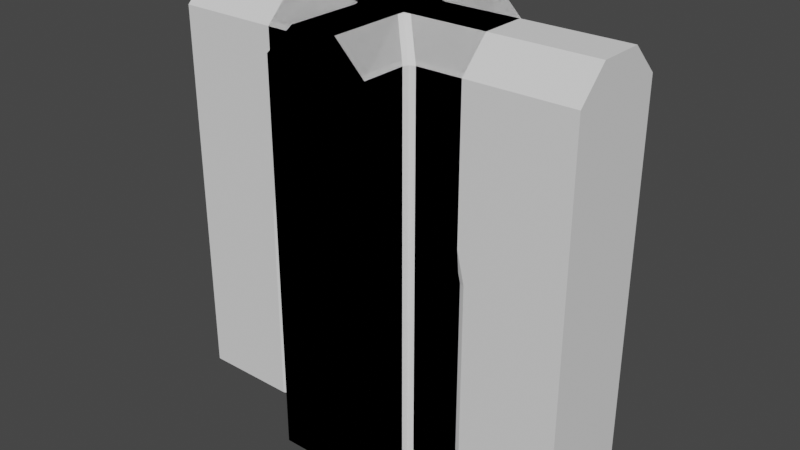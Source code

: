 # Source: MazeWalls.blend  (saved by Blender 2.91.10; exported with 4.5.12 LTS)
import bpy
from mathutils import Matrix  # noqa: F401  (used for matrix-valued properties, if any)

bpy.ops.wm.read_factory_settings(use_empty=True)
scene = bpy.context.scene
scene.name = 'Scene'

# ---- collections
col_collection = bpy.data.collections.new('Collection'); scene.collection.children.link(col_collection)

# ---- node groups
ng_auto_smooth = bpy.data.node_groups.new('Auto Smooth', 'GeometryNodeTree')
_s = ng_auto_smooth.interface.new_socket(name='Geometry', in_out='OUTPUT', socket_type='NodeSocketGeometry')
_s = ng_auto_smooth.interface.new_socket(name='Geometry', in_out='INPUT', socket_type='NodeSocketGeometry')
_s = ng_auto_smooth.interface.new_socket(name='Angle', in_out='INPUT', socket_type='NodeSocketFloat')
_s.subtype = 'ANGLE'
_s.min_value = 0.0
_s.max_value = 3.142
ng_auto_smooth.is_modifier = True
_N = ng_auto_smooth.nodes; _L = ng_auto_smooth.links
n0 = _N.new('NodeGroupOutput'); n0.name = 'Group Output'; n0.location = (480, -100)
n1 = _N.new('NodeGroupInput'); n1.name = 'Group Input'; n1.location = (-420, -300)
n2 = _N.new('NodeGroupInput'); n2.name = 'Group Input.001'; n2.location = (-60, -100)
n3 = _N.new('GeometryNodeSetShadeSmooth'); n3.name = 'Set Shade Smooth'; n3.location = (120, -100)
n3.domain = 'EDGE'
n4 = _N.new('GeometryNodeSetShadeSmooth'); n4.name = 'Set Shade Smooth.001'; n4.location = (300, -100)
n5 = _N.new('GeometryNodeInputMeshEdgeAngle'); n5.name = 'Edge Angle'; n5.location = (-420, -220)
n6 = _N.new('GeometryNodeInputEdgeSmooth'); n6.name = 'Is Edge Smooth'; n6.location = (-60, -160)
n7 = _N.new('GeometryNodeInputShadeSmooth'); n7.name = 'Is Face Smooth'; n7.location = (-240, -340)
n8 = _N.new('FunctionNodeBooleanMath'); n8.name = 'Boolean Math'; n8.location = (-60, -220)
n9 = _N.new('FunctionNodeCompare'); n9.name = 'Compare'; n9.location = (-240, -180)
n9.operation = 'LESS_EQUAL'
_L.new(n5.outputs[0], n9.inputs[0])
_L.new(n4.outputs[0], n0.inputs[0])
_L.new(n1.outputs[1], n9.inputs[1])
_L.new(n9.outputs[0], n8.inputs[0])
_L.new(n7.outputs[0], n8.inputs[1])
_L.new(n2.outputs[0], n3.inputs[0])
_L.new(n6.outputs[0], n3.inputs[1])
_L.new(n3.outputs[0], n4.inputs[0])
_L.new(n8.outputs[0], n3.inputs[2])
n0.is_active_output = True

# ---- world
world_world = bpy.data.worlds.new('World'); scene.world = world_world
world_world.use_nodes = True; world_world.node_tree.nodes.clear()
_N = world_world.node_tree.nodes; _L = world_world.node_tree.links
n0 = _N.new('ShaderNodeOutputWorld'); n0.name = 'World Output'; n0.location = (300, 300)
n1 = _N.new('ShaderNodeBackground'); n1.name = 'Background'; n1.location = (10, 300)
n1.inputs[0].default_value = (0.05088, 0.05088, 0.05088, 1.0)
_L.new(n1.outputs[0], n0.inputs[0])
n0.is_active_output = True
world_world.color = (0.05088, 0.05088, 0.05088)
world_world.use_sun_shadow = False
world_world.sun_shadow_jitter_overblur = 0.0

# ---- meshes
me_cube_001 = bpy.data.meshes.new('Cube.001')
me_cube_001.from_pydata([(0.5, -0.25, 1.192e-07), (0.5, -0.25, 1.0), (-0.5, -0.25, 1.192e-07), (-0.5, -0.25, 1.0), (0.5, 0.25, 1.192e-07), (0.5, 0.25, 1.0), (-0.5, 0.25, 1.192e-07), (-0.5, 0.25, 1.0), (0.5, 0.25, 1.859), (0.5, 0.1086, 2.0), (-0.5, 0.1086, 2.0), (-0.5, 0.25, 1.859), (-0.5, -0.25, 1.859), (-0.5, -0.1086, 2.0), (0.5, -0.1086, 2.0), (0.5, -0.25, 1.859)], [], [(0, 1, 3, 2), (2, 3, 7, 6), (6, 7, 5, 4), (4, 5, 1, 0), (2, 6, 4, 0), (5, 7, 11, 8), (7, 3, 12, 13, 10, 11), (3, 1, 15, 12), (1, 5, 8, 9, 14, 15), (14, 13, 12, 15), (10, 9, 8, 11), (14, 9, 10, 13)])
_uv = me_cube_001.uv_layers.new(name='UVMap')
_uv.uv.foreach_set('vector', [0.375, 0.0, 0.625, 0.0, 0.625, 0.25, 0.375, 0.25, 0.375, 0.25, 0.625, 0.25, 0.625, 0.5, 0.375, 0.5, 0.375, 0.5, 0.625, 0.5, 0.625, 0.75, 0.375, 0.75, 0.375, 0.75, 0.625, 0.75, 0.625, 1.0, 0.375, 1.0, 0.125, 0.5, 0.375, 0.5, 0.375, 0.75, 0.125, 0.75, 0.625, 0.75, 0.625, 0.5, 0.625, 0.5, 0.625, 0.75, 0.625, 0.5, 0.625, 0.25, 0.625, 0.25, 0.625, 0.3207, 0.625, 0.4293, 0.625, 0.5, 0.625, 0.25, 0.625, 0.0, 0.625, 0.0, 0.625, 0.25, 0.625, 1.0, 0.625, 0.75, 0.625, 0.75, 0.625, 0.8207, 0.625, 0.9293, 0.625, 1.0, 0.625, 0.0, 0.625, 0.25, 0.625, 0.25, 0.625, 0.0, 0.625, 0.4293, 0.625, 0.8207, 0.625, 0.75, 0.625, 0.5, 0.625, 0.9293, 0.625, 0.8207, 0.625, 0.4293, 0.625, 0.3207])
me_cube_001.use_remesh_fix_poles = True
me_cube_001.use_remesh_preserve_attributes = False
me_cube_001.use_mirror_vertex_groups = False
me_cube_001.update()
me_cube_002 = bpy.data.meshes.new('Cube.002')
me_cube_002.from_pydata([(0.5, 0.25, 1.0), (0.5, 0.25, 0.0), (0.5, -0.25, 1.0), (0.5, -0.25, 0.0), (0.5, 0.25, 1.859), (0.5, 0.1086, 2.0), (0.5, -0.1086, 2.0), (0.5, -0.25, 1.859), (-0.5, 0.2146, 1.0), (-0.4646, 0.25, 1.0), (-0.4896, 0.2396, 1.0), (-0.5, 0.2146, 0.0), (-0.4646, 0.25, 0.0), (-0.4896, 0.2396, 0.0), (-0.4646, -0.25, 1.0), (-0.5, -0.2146, 1.0), (-0.4896, -0.2396, 1.0), (-0.4646, -0.25, 0.0), (-0.5, -0.2146, 0.0), (-0.4896, -0.2396, 0.0), (-0.4646, 0.25, 1.859), (-0.5, 0.2146, 1.859), (-0.4896, 0.2396, 1.859), (-0.3232, 0.1086, 2.0), (-0.3586, 0.07322, 2.0), (-0.3482, 0.09822, 2.0), (-0.3586, -0.07322, 2.0), (-0.3232, -0.1086, 2.0), (-0.3482, -0.09822, 2.0), (-0.5, -0.2146, 1.859), (-0.4646, -0.25, 1.859), (-0.4896, -0.2396, 1.859)], [], [(1, 0, 2, 3), (14, 2, 7, 30), (8, 15, 29, 21), (26, 24, 21, 29), (2, 0, 4, 5, 6, 7), (18, 15, 8, 11), (11, 13, 12, 1, 3, 17, 19, 18), (3, 2, 14, 17), (6, 27, 30, 7), (5, 23, 25, 24, 26, 28, 27, 6), (23, 5, 4, 20), (12, 9, 0, 1), (9, 12, 13, 10), (10, 13, 11, 8), (17, 14, 16, 19), (19, 16, 15, 18), (21, 24, 25, 22), (22, 25, 23, 20), (26, 29, 31, 28), (28, 31, 30, 27), (8, 21, 22, 10), (10, 22, 20, 9), (14, 30, 31, 16), (16, 31, 29, 15), (0, 9, 20, 4)])
_uv = me_cube_002.uv_layers.new(name='UVMap')
_uv.uv.foreach_set('vector', [0.375, 0.0, 0.625, 0.0, 0.625, 0.25, 0.375, 0.25, 0.625, 0.9912, 0.625, 0.75, 0.625, 0.75, 0.625, 0.9912, 0.625, 0.7323, 0.625, 0.5177, 0.625, 0.5177, 0.625, 0.7323, 0.625, 0.5884, 0.625, 0.6616, 0.625, 0.7323, 0.625, 0.5177, 0.625, 0.25, 0.625, 0.0, 0.625, 0.0, 0.625, 0.07071, 0.625, 0.1793, 0.625, 0.25, 0.375, 0.5177, 0.625, 0.5177, 0.625, 0.7323, 0.375, 0.7323, 0.375, 0.2677, 0.3776, 0.2552, 0.3838, 0.25, 0.625, 0.25, 0.625, 0.5, 0.3838, 0.5, 0.3776, 0.4948, 0.375, 0.4823, 0.375, 0.75, 0.625, 0.75, 0.625, 0.9912, 0.375, 0.9912, 0.625, 0.75, 0.625, 0.9558, 0.625, 0.9912, 0.625, 0.75, 0.125, 0.5707, 0.3308, 0.5707, 0.3371, 0.5759, 0.3396, 0.5884, 0.3396, 0.6616, 0.3371, 0.6741, 0.3308, 0.6793, 0.125, 0.6793, 0.875, 0.5442, 0.875, 0.75, 0.875, 0.75, 0.875, 0.5088, 0.625, 0.5088, 0.875, 0.5088, 0.875, 0.75, 0.625, 0.75, 0.875, 0.5088, 0.625, 0.5088, 0.625, 0.5, 0.875, 0.5, 0.625, 0.75, 0.375, 0.75, 0.375, 0.7323, 0.625, 0.7323, 0.375, 0.9912, 0.625, 0.9912, 0.625, 1.0, 0.375, 1.0, 0.375, 0.5, 0.625, 0.5, 0.625, 0.5177, 0.375, 0.5177, 0.625, 0.7323, 0.625, 0.6616, 0.625, 0.6793, 0.625, 0.7465, 0.875, 0.5017, 0.875, 0.5354, 0.875, 0.5442, 0.875, 0.5088, 0.625, 0.5884, 0.625, 0.5177, 0.625, 0.5035, 0.625, 0.5707, 0.625, 0.9646, 0.625, 0.9983, 0.625, 0.9912, 0.625, 0.9558, 0.625, 0.7323, 0.625, 0.7323, 0.625, 0.75, 0.625, 0.75, 0.875, 0.5, 0.875, 0.5, 0.875, 0.5088, 0.875, 0.5088, 0.625, 0.9912, 0.625, 0.9912, 0.625, 1.0, 0.625, 1.0, 0.625, 0.5, 0.625, 0.5, 0.625, 0.5177, 0.625, 0.5177, 0.875, 0.75, 0.875, 0.5088, 0.875, 0.5088, 0.875, 0.75])
me_cube_002.use_remesh_fix_poles = True
me_cube_002.use_remesh_preserve_attributes = False
me_cube_002.use_mirror_vertex_groups = False
me_cube_002.update()
me_cube_003 = bpy.data.meshes.new('Cube.003')
me_cube_003.from_pydata([(0.25, -0.25, 0.0), (0.25, -0.25, 1.0), (0.5, -0.25, 0.0), (0.5, -0.25, 1.0), (0.5, 0.25, 0.0), (0.5, 0.25, 1.0), (-0.25, 0.25, 0.0), (-0.25, 0.25, 1.0), (0.25, 0.5, 1.0), (0.25, 0.5, 0.0), (-0.25, 0.5, 1.0), (-0.25, 0.5, 0.0), (0.25, -0.1086, 2.0), (0.25, -0.25, 1.859), (0.5, 0.25, 1.859), (0.5, 0.1086, 2.0), (0.5, -0.1086, 2.0), (0.5, -0.25, 1.859), (-0.1086, 0.25, 2.0), (-0.25, 0.25, 1.859), (-0.25, 0.5, 1.859), (-0.1086, 0.5, 2.0), (0.1086, 0.5, 2.0), (0.25, 0.5, 1.859), (0.25, 0.2854, 0.0), (0.2854, 0.25, 0.0), (0.25, 0.2146, 0.0), (0.2146, 0.25, 0.0), (0.2604, 0.2604, 0.0), (0.25, 0.2854, 1.0), (0.2854, 0.25, 1.0), (0.2604, 0.2604, 1.0), (-0.2146, -0.25, 0.0), (-0.25, -0.2146, 0.0), (-0.2396, -0.2396, 0.0), (-0.2146, -0.25, 1.0), (-0.25, -0.2146, 1.0), (-0.2396, -0.2396, 1.0), (0.2854, 0.25, 1.859), (0.25, 0.2854, 1.859), (0.2604, 0.2604, 1.859), (0.1439, 0.1086, 2.0), (0.1086, 0.1439, 2.0), (0.08439, 0.1243, 2.0), (0.1243, 0.08439, 2.0), (0.1189, 0.1189, 2.0), (-0.25, -0.2146, 1.859), (-0.2146, -0.25, 1.859), (-0.2396, -0.2396, 1.859), (-0.1086, -0.07322, 2.0), (-0.07322, -0.1086, 2.0), (-0.09822, -0.09822, 2.0)], [], [(29, 24, 9, 8), (26, 25, 4, 2, 0), (4, 5, 3, 2), (2, 3, 1, 0), (24, 27, 6, 11, 9), (10, 7, 19, 20), (0, 1, 35, 32), (7, 36, 46, 19), (12, 50, 47, 13), (25, 30, 5, 4), (8, 9, 11, 10), (5, 30, 38, 14), (8, 10, 20, 21, 22, 23), (6, 7, 10, 11), (22, 42, 39, 23), (12, 44, 43, 18, 49, 51, 50), (33, 36, 7, 6), (35, 1, 13, 47), (3, 5, 14, 15, 16, 17), (29, 8, 23, 39), (1, 3, 17, 13), (15, 41, 44, 12, 16), (16, 12, 13, 17), (49, 18, 19, 46), (41, 15, 14, 38), (20, 19, 18, 21), (18, 43, 42, 22, 21), (24, 28, 25, 26, 27), (41, 45, 42, 43, 44), (30, 25, 28, 31), (31, 28, 24, 29), (32, 35, 37, 34), (34, 37, 36, 33), (39, 42, 45, 40), (40, 45, 41, 38), (47, 50, 51, 48), (48, 51, 49, 46), (46, 36, 37, 48), (48, 37, 35, 47), (29, 39, 40, 31), (31, 40, 38, 30), (27, 26, 0, 32, 34, 33, 6)])
_uv = me_cube_003.uv_layers.new(name='UVMap')
_uv.uv.foreach_set('vector', [0.625, 0.25, 0.375, 0.25, 0.375, 0.25, 0.625, 0.25, 0.125, 0.5177, 0.1604, 0.5, 0.375, 0.5, 0.375, 0.75, 0.125, 0.75, 0.375, 0.5, 0.625, 0.5, 0.625, 0.75, 0.375, 0.75, 0.375, 0.75, 0.625, 0.75, 0.625, 1.0, 0.375, 1.0, 0.125, 0.5, 0.125, 0.5, 0.125, 0.5, 0.125, 0.5, 0.125, 0.5, 0.625, 0.25, 0.625, 0.25, 0.625, 0.25, 0.625, 0.25, 0.375, 1.0, 0.625, 1.0, 0.625, 1.0, 0.375, 1.0, 0.625, 0.25, 0.625, 0.01768, 0.625, 0.01768, 0.625, 0.25, 0.625, 1.0, 0.625, 1.0, 0.625, 1.0, 0.625, 1.0, 0.375, 0.2854, 0.625, 0.2854, 0.625, 0.5, 0.375, 0.5, 0.625, 0.25, 0.375, 0.25, 0.375, 0.25, 0.625, 0.25, 0.625, 0.5, 0.625, 0.2854, 0.625, 0.2854, 0.625, 0.5, 0.625, 0.25, 0.625, 0.25, 0.625, 0.25, 0.625, 0.25, 0.625, 0.25, 0.625, 0.25, 0.375, 0.25, 0.625, 0.25, 0.625, 0.25, 0.375, 0.25, 0.625, 0.25, 0.625, 0.25, 0.625, 0.25, 0.625, 0.25, 0.875, 0.6793, 0.875, 0.5828, 0.875, 0.5628, 0.875, 0.5, 0.875, 0.6616, 0.875, 0.6741, 0.875, 0.6793, 0.375, 0.01768, 0.625, 0.01768, 0.625, 0.25, 0.375, 0.25, 0.625, 1.0, 0.625, 1.0, 0.625, 1.0, 0.625, 1.0, 0.625, 0.75, 0.625, 0.5, 0.625, 0.5, 0.625, 0.5707, 0.625, 0.6793, 0.625, 0.75, 0.625, 0.25, 0.625, 0.25, 0.625, 0.25, 0.625, 0.25, 0.625, 1.0, 0.625, 0.75, 0.625, 0.75, 0.625, 1.0, 0.625, 0.5707, 0.9811, 0.5707, 1.001, 0.5828, 0.875, 0.6793, 0.625, 0.6793, 0.625, 0.75, 0.625, 1.0, 0.625, 1.0, 0.625, 0.75, 0.625, 0.08839, 0.625, 0.25, 0.625, 0.25, 0.625, 0.01768, 0.625, 0.2726, 0.625, 0.5, 0.625, 0.5, 0.625, 0.2854, 0.625, 0.25, 0.625, 0.25, 0.625, 0.25, 0.625, 0.25, 0.875, 0.5, 0.875, 0.5, 0.875, 0.5, 0.875, 0.5, 0.875, 0.5, 0.125, 0.4823, 0.125, 0.5, 0.125, 0.5, 0.125, 0.5177, 0.125, 0.5, 0.625, 0.25, 0.625, 0.25, 0.625, 0.25, 0.625, 0.25, 0.625, 0.25, 0.625, 0.2854, 0.375, 0.2854, 0.375, 0.25, 0.625, 0.25, 0.625, 0.25, 0.375, 0.25, 0.375, 0.25, 0.625, 0.25, 0.375, 1.0, 0.625, 1.0, 0.625, 1.0, 0.375, 1.0, 0.375, 0.0, 0.625, 0.0, 0.625, 0.01768, 0.375, 0.01768, 0.625, 0.25, 0.625, 0.25, 0.625, 0.25, 0.625, 0.25, 0.625, 0.25, 0.625, 0.25, 0.625, 0.2726, 0.625, 0.2854, 0.625, 1.0, 0.625, 1.0, 0.625, 1.0, 0.625, 1.0, 0.625, 0.003452, 0.625, 0.07071, 0.625, 0.08839, 0.625, 0.01768, 0.625, 0.01768, 0.625, 0.01768, 0.625, 0.0, 0.625, 0.0, 0.625, 1.0, 0.625, 1.0, 0.625, 1.0, 0.625, 1.0, 0.625, 0.25, 0.625, 0.25, 0.625, 0.25, 0.625, 0.25, 0.625, 0.25, 0.625, 0.25, 0.625, 0.2854, 0.625, 0.2854, 0.125, 0.5, 0.125, 0.5177, 0.125, 0.75, 0.125, 0.75, 0.125, 0.7448, 0.125, 0.7323, 0.125, 0.5])
me_cube_003.use_remesh_fix_poles = True
me_cube_003.use_remesh_preserve_attributes = False
me_cube_003.use_mirror_vertex_groups = False
me_cube_003.update()
me_cube_004 = bpy.data.meshes.new('Cube.004')
me_cube_004.from_pydata([(-0.25, -0.5, 0.0), (-0.25, -0.5, 1.0), (0.25, -0.5, 1.0), (0.25, -0.5, 0.0), (-0.5, 0.25, 0.0), (-0.5, -0.25, 0.0), (-0.5, -0.25, 1.0), (-0.5, 0.25, 1.0), (-0.25, 0.5, 1.0), (-0.25, 0.5, 0.0), (0.25, 0.5, 0.0), (0.25, 0.5, 1.0), (0.5, 0.25, 1.0), (0.5, 0.25, 0.0), (0.5, -0.25, 0.0), (0.5, -0.25, 1.0), (0.25, -0.5, 1.859), (0.1086, -0.5, 2.0), (-0.1086, -0.5, 2.0), (-0.25, -0.5, 1.859), (-0.5, -0.25, 1.859), (-0.5, -0.1086, 2.0), (-0.5, 0.1086, 2.0), (-0.5, 0.25, 1.859), (-0.25, 0.5, 1.859), (-0.1086, 0.5, 2.0), (0.1086, 0.5, 2.0), (0.25, 0.5, 1.859), (0.5, 0.25, 1.859), (0.5, 0.1086, 2.0), (0.5, -0.1086, 2.0), (0.5, -0.25, 1.859), (-0.25, -0.2854, 0.0), (-0.2854, -0.25, 0.0), (-0.25, -0.2146, 0.0), (-0.2146, -0.25, 0.0), (-0.2604, -0.2604, 0.0), (-0.25, -0.2854, 1.0), (-0.2854, -0.25, 1.0), (-0.2604, -0.2604, 1.0), (-0.2854, 0.25, 0.0), (-0.25, 0.2854, 0.0), (-0.2146, 0.25, 0.0), (-0.25, 0.2146, 0.0), (-0.2604, 0.2604, 0.0), (-0.2854, 0.25, 1.0), (-0.25, 0.2854, 1.0), (-0.2604, 0.2604, 1.0), (0.2854, -0.25, 0.0), (0.25, -0.2854, 0.0), (0.2146, -0.25, 0.0), (0.25, -0.2146, 0.0), (0.2604, -0.2604, 0.0), (0.2854, -0.25, 1.0), (0.25, -0.2854, 1.0), (0.2604, -0.2604, 1.0), (0.25, 0.2854, 0.0), (0.2854, 0.25, 0.0), (0.25, 0.2146, 0.0), (0.2146, 0.25, 0.0), (0.2604, 0.2604, 0.0), (0.25, 0.2854, 1.0), (0.2854, 0.25, 1.0), (0.2604, 0.2604, 1.0), (-0.1439, -0.1086, 2.0), (-0.1086, -0.1439, 2.0), (-0.07971, -0.1086, 2.0), (-0.1086, -0.07971, 2.0), (-0.1189, -0.1189, 2.0), (-0.2854, -0.25, 1.859), (-0.25, -0.2854, 1.859), (-0.2604, -0.2604, 1.859), (-0.25, 0.2854, 1.859), (-0.2854, 0.25, 1.859), (-0.2604, 0.2604, 1.859), (-0.1086, 0.1439, 2.0), (-0.1439, 0.1086, 2.0), (-0.1086, 0.07971, 2.0), (-0.07971, 0.1086, 2.0), (-0.1189, 0.1189, 2.0), (0.1439, 0.1086, 2.0), (0.1086, 0.1439, 2.0), (0.07971, 0.1086, 2.0), (0.1086, 0.07971, 2.0), (0.1189, 0.1189, 2.0), (0.2854, 0.25, 1.859), (0.25, 0.2854, 1.859), (0.2604, 0.2604, 1.859), (0.25, -0.2854, 1.859), (0.2854, -0.25, 1.859), (0.2604, -0.2604, 1.859), (0.1086, -0.1439, 2.0), (0.1439, -0.1086, 2.0), (0.1086, -0.07971, 2.0), (0.07971, -0.1086, 2.0), (0.1189, -0.1189, 2.0)], [], [(56, 59, 42, 41, 9, 10), (45, 40, 4, 7), (1, 2, 16, 17, 18, 19), (57, 62, 12, 13), (33, 38, 6, 5), (30, 92, 89, 31), (38, 69, 20, 6), (49, 54, 2, 3), (48, 51, 58, 57, 13, 14), (54, 88, 16, 2), (3, 2, 1, 0), (7, 6, 20, 21, 22, 23), (70, 37, 1, 19), (37, 32, 0, 1), (22, 76, 73, 23), (41, 46, 8, 9), (5, 6, 7, 4), (11, 8, 24, 25, 26, 27), (32, 35, 50, 49, 3, 0), (91, 94, 66, 65, 18, 17), (26, 81, 86, 27), (43, 42, 59, 58, 51, 50, 35, 34), (9, 8, 11, 10), (15, 12, 28, 29, 30, 31), (18, 65, 70, 19), (86, 61, 11, 27), (73, 45, 7, 23), (46, 72, 24, 8), (13, 12, 15, 14), (53, 48, 14, 15), (62, 85, 28, 12), (89, 53, 15, 31), (61, 56, 10, 11), (75, 78, 82, 81, 26, 25), (20, 69, 64, 21), (75, 25, 24, 72), (64, 67, 77, 76, 22, 21), (28, 85, 80, 29), (91, 17, 16, 88), (80, 83, 93, 92, 30, 29), (83, 82, 78, 77, 67, 66, 94, 93), (32, 36, 33, 34, 35), (40, 44, 41, 42, 43), (48, 52, 49, 50, 51), (56, 60, 57, 58, 59), (64, 68, 65, 66, 67), (75, 79, 76, 77, 78), (80, 84, 81, 82, 83), (91, 95, 92, 93, 94), (32, 37, 39, 36), (36, 39, 38, 33), (46, 41, 44, 47), (47, 44, 40, 45), (62, 57, 60, 63), (63, 60, 56, 61), (54, 49, 52, 55), (55, 52, 48, 53), (73, 76, 79, 74), (74, 79, 75, 72), (89, 92, 95, 90), (90, 95, 91, 88), (64, 69, 71, 68), (68, 71, 70, 65), (80, 85, 87, 84), (84, 87, 86, 81), (69, 38, 39, 71), (71, 39, 37, 70), (72, 46, 47, 74), (74, 47, 45, 73), (85, 62, 63, 87), (87, 63, 61, 86), (53, 89, 90, 55), (55, 90, 88, 54), (40, 43, 34, 33, 5, 4)])
_uv = me_cube_004.uv_layers.new(name='UVMap')
_uv.uv.foreach_set('vector', [0.375, 0.5, 0.3573, 0.5, 0.1427, 0.5, 0.125, 0.5, 0.125, 0.5, 0.375, 0.5, 0.625, 0.25, 0.375, 0.25, 0.375, 0.25, 0.625, 0.25, 0.625, 1.0, 0.625, 0.75, 0.625, 0.75, 0.625, 0.8207, 0.625, 0.9293, 0.625, 1.0, 0.375, 0.5, 0.625, 0.5, 0.625, 0.5, 0.375, 0.5, 0.375, 0.0, 0.625, 0.0, 0.625, 0.0, 0.375, 0.0, 0.625, 0.6793, 0.625, 0.6793, 0.625, 0.75, 0.625, 0.75, 0.625, 0.0, 0.625, 0.0, 0.625, 0.0, 0.625, 0.0, 0.375, 0.75, 0.625, 0.75, 0.625, 0.75, 0.375, 0.75, 0.375, 0.75, 0.375, 0.7323, 0.375, 0.5177, 0.375, 0.5, 0.375, 0.5, 0.375, 0.75, 0.625, 0.75, 0.625, 0.75, 0.625, 0.75, 0.625, 0.75, 0.375, 0.75, 0.625, 0.75, 0.625, 1.0, 0.375, 1.0, 0.625, 0.25, 0.625, 0.0, 0.625, 0.0, 0.625, 0.07071, 0.625, 0.1793, 0.625, 0.25, 0.625, 0.0, 0.625, 0.0, 0.625, 0.0, 0.625, 0.0, 0.625, 0.0, 0.375, 0.0, 0.375, 0.0, 0.625, 0.0, 0.625, 0.25, 0.625, 0.25, 0.625, 0.25, 0.625, 0.25, 0.375, 0.25, 0.625, 0.25, 0.625, 0.25, 0.375, 0.25, 0.375, 0.0, 0.625, 0.0, 0.625, 0.25, 0.375, 0.25, 0.625, 0.5, 0.625, 0.25, 0.625, 0.25, 0.625, 0.3207, 0.625, 0.4293, 0.625, 0.5, 0.125, 0.75, 0.1427, 0.75, 0.3573, 0.75, 0.375, 0.75, 0.375, 0.75, 0.125, 0.75, 0.6957, 0.75, 0.7101, 0.75, 0.7899, 0.75, 0.8043, 0.75, 0.8043, 0.75, 0.6957, 0.75, 0.6957, 0.5, 0.6957, 0.5, 0.625, 0.5, 0.625, 0.5, 0.125, 0.5177, 0.1427, 0.5, 0.3573, 0.5, 0.375, 0.5177, 0.375, 0.7323, 0.3573, 0.75, 0.1427, 0.75, 0.125, 0.7323, 0.375, 0.25, 0.625, 0.25, 0.625, 0.5, 0.375, 0.5, 0.625, 0.75, 0.625, 0.5, 0.625, 0.5, 0.625, 0.5707, 0.625, 0.6793, 0.625, 0.75, 0.625, 0.0, 0.625, 0.0, 0.625, 0.0, 0.625, 0.0, 0.625, 0.5, 0.625, 0.5, 0.625, 0.5, 0.625, 0.5, 0.625, 0.25, 0.625, 0.25, 0.625, 0.25, 0.625, 0.25, 0.625, 0.25, 0.625, 0.25, 0.625, 0.25, 0.625, 0.25, 0.375, 0.5, 0.625, 0.5, 0.625, 0.75, 0.375, 0.75, 0.625, 0.75, 0.375, 0.75, 0.375, 0.75, 0.625, 0.75, 0.625, 0.5, 0.625, 0.5, 0.625, 0.5, 0.625, 0.5, 0.625, 0.75, 0.625, 0.75, 0.625, 0.75, 0.625, 0.75, 0.625, 0.5, 0.375, 0.5, 0.375, 0.5, 0.625, 0.5, 0.8043, 0.5, 0.7899, 0.5, 0.7101, 0.5, 0.6957, 0.5, 0.6957, 0.5, 0.8043, 0.5, 0.625, 0.0, 0.625, 0.0, 0.625, 0.0, 0.625, 0.0, 0.625, 0.25, 0.625, 0.25, 0.625, 0.25, 0.625, 0.25, 0.875, 0.6793, 0.875, 0.6649, 0.875, 0.5851, 0.875, 0.5707, 0.875, 0.5707, 0.875, 0.6793, 0.625, 0.5, 0.625, 0.5, 0.625, 0.5707, 0.625, 0.5707, 0.6957, 0.75, 0.6957, 0.75, 0.625, 0.75, 0.625, 0.75, 0.625, 0.5707, 0.625, 0.5851, 0.625, 0.6649, 0.625, 0.6793, 0.625, 0.6793, 0.625, 0.5707, 0.6957, 0.5851, 0.7101, 0.5707, 0.7899, 0.5707, 0.8043, 0.5851, 0.8043, 0.6649, 0.7899, 0.6793, 0.7101, 0.6793, 0.6957, 0.6649, 0.125, 0.7677, 0.125, 0.75, 0.125, 0.75, 0.125, 0.7323, 0.125, 0.75, 0.125, 0.5, 0.125, 0.5, 0.125, 0.5, 0.125, 0.5, 0.125, 0.5177, 0.375, 0.75, 0.375, 0.75, 0.375, 0.75, 0.3573, 0.75, 0.375, 0.7323, 0.375, 0.5, 0.375, 0.5, 0.375, 0.5, 0.375, 0.5177, 0.3573, 0.5, 0.625, 0.0, 0.625, 0.0, 0.625, 0.0, 0.625, 0.0, 0.625, 0.0, 0.625, 0.25, 0.625, 0.25, 0.625, 0.25, 0.625, 0.25, 0.625, 0.25, 0.6869, 0.5, 0.6923, 0.5, 0.6957, 0.5, 0.6957, 0.5, 0.6957, 0.5, 0.6957, 0.75, 0.6923, 0.75, 0.6898, 0.75, 0.6957, 0.75, 0.6957, 0.75, 0.375, 0.0, 0.625, 0.0, 0.625, 0.0, 0.375, 0.0, 0.375, 0.0, 0.625, 0.0, 0.625, 0.0, 0.375, 0.0, 0.625, 0.25, 0.375, 0.25, 0.375, 0.25, 0.625, 0.25, 0.625, 0.25, 0.375, 0.25, 0.375, 0.25, 0.625, 0.25, 0.625, 0.5, 0.375, 0.5, 0.375, 0.5, 0.625, 0.5, 0.625, 0.5, 0.375, 0.5, 0.375, 0.5, 0.625, 0.5, 0.625, 0.75, 0.375, 0.75, 0.375, 0.75, 0.625, 0.75, 0.625, 0.75, 0.375, 0.75, 0.375, 0.75, 0.625, 0.75, 0.625, 0.25, 0.625, 0.25, 0.625, 0.25, 0.625, 0.25, 0.625, 0.25, 0.625, 0.25, 0.625, 0.25, 0.625, 0.25, 0.625, 0.75, 0.625, 0.6793, 0.625, 0.6827, 0.625, 0.75, 0.625, 0.75, 0.6923, 0.75, 0.6957, 0.75, 0.625, 0.75, 0.625, 0.0, 0.625, 0.0, 0.625, 0.0, 0.625, 0.0, 0.625, 0.0, 0.625, 0.0, 0.625, 0.0, 0.625, 0.0, 0.625, 0.5707, 0.625, 0.5, 0.625, 0.5, 0.625, 0.5673, 0.6923, 0.5, 0.625, 0.5, 0.625, 0.5, 0.6957, 0.5, 0.625, 0.0, 0.625, 0.0, 0.625, 0.0, 0.625, 0.0, 0.625, 0.0, 0.625, 0.0, 0.625, 0.0, 0.625, 0.0, 0.625, 0.25, 0.625, 0.25, 0.625, 0.25, 0.625, 0.25, 0.625, 0.25, 0.625, 0.25, 0.625, 0.25, 0.625, 0.25, 0.625, 0.5, 0.625, 0.5, 0.625, 0.5, 0.625, 0.5, 0.625, 0.5, 0.625, 0.5, 0.625, 0.5, 0.625, 0.5, 0.625, 0.75, 0.625, 0.75, 0.625, 0.75, 0.625, 0.75, 0.625, 0.75, 0.625, 0.75, 0.625, 0.75, 0.625, 0.75, 0.125, 0.5, 0.125, 0.5177, 0.125, 0.7323, 0.125, 0.75, 0.125, 0.75, 0.125, 0.5])
me_cube_004.use_remesh_fix_poles = True
me_cube_004.use_remesh_preserve_attributes = False
me_cube_004.use_mirror_vertex_groups = False
me_cube_004.update()
me_cube_005 = bpy.data.meshes.new('Cube.005')
me_cube_005.from_pydata([(0.25, 0.5, 0.0), (0.25, 0.5, 1.0), (-0.25, 0.5, 1.0), (-0.25, 0.5, 0.0), (0.25, -0.5, 1.0), (0.25, -0.5, 0.0), (-0.25, -0.5, 0.0), (-0.25, -0.5, 1.0), (-0.5, -0.25, 1.0), (-0.5, -0.25, 0.0), (-0.5, 0.25, 0.0), (-0.5, 0.25, 1.0), (-0.25, 0.5, 1.859), (-0.1086, 0.5, 2.0), (0.1086, 0.5, 2.0), (0.25, 0.5, 1.859), (0.25, -0.5, 1.859), (0.1086, -0.5, 2.0), (-0.1086, -0.5, 2.0), (-0.25, -0.5, 1.859), (-0.5, -0.25, 1.859), (-0.5, -0.1086, 2.0), (-0.5, 0.1086, 2.0), (-0.5, 0.25, 1.859), (0.25, 0.2854, 0.0), (0.25, 0.2146, 0.0), (0.2146, 0.25, 0.0), (0.25, 0.2854, 1.0), (0.25, -0.2854, 0.0), (0.2146, -0.25, 0.0), (0.25, -0.2146, 0.0), (0.25, -0.2854, 1.0), (-0.2854, 0.25, 0.0), (-0.25, 0.2854, 0.0), (-0.2146, 0.25, 0.0), (-0.25, 0.2146, 0.0), (-0.2604, 0.2604, 0.0), (-0.2854, 0.25, 1.0), (-0.25, 0.2854, 1.0), (-0.2604, 0.2604, 1.0), (-0.25, -0.2854, 0.0), (-0.2854, -0.25, 0.0), (-0.25, -0.2146, 0.0), (-0.2146, -0.25, 0.0), (-0.2604, -0.2604, 0.0), (-0.25, -0.2854, 1.0), (-0.2854, -0.25, 1.0), (-0.2604, -0.2604, 1.0), (0.1086, 0.1439, 2.0), (0.07971, 0.1086, 2.0), (0.25, 0.2854, 1.859), (0.25, -0.2854, 1.859), (0.1086, -0.1439, 2.0), (0.07971, -0.1086, 2.0), (-0.1439, -0.1086, 2.0), (-0.1086, -0.1439, 2.0), (-0.07971, -0.1086, 2.0), (-0.1086, -0.07971, 2.0), (-0.1189, -0.1189, 2.0), (-0.2854, -0.25, 1.859), (-0.25, -0.2854, 1.859), (-0.2604, -0.2604, 1.859), (-0.25, 0.2854, 1.859), (-0.2854, 0.25, 1.859), (-0.2604, 0.2604, 1.859), (-0.1086, 0.1439, 2.0), (-0.1439, 0.1086, 2.0), (-0.1086, 0.07971, 2.0), (-0.07971, 0.1086, 2.0), (-0.1189, 0.1189, 2.0)], [], [(40, 43, 29, 28, 5, 6), (1, 2, 12, 13, 14, 15), (41, 46, 8, 9), (22, 66, 63, 23), (33, 38, 2, 3), (32, 35, 42, 41, 9, 10), (38, 62, 12, 2), (3, 2, 1, 0), (50, 27, 1, 15), (27, 24, 0, 1), (28, 31, 4, 5), (7, 4, 16, 17, 18, 19), (24, 26, 34, 33, 3, 0), (65, 68, 49, 48, 14, 13), (18, 55, 60, 19), (30, 29, 43, 42, 35, 34, 26, 25), (5, 4, 7, 6), (11, 8, 20, 21, 22, 23), (14, 48, 50, 15), (60, 45, 7, 19), (31, 51, 16, 4), (9, 8, 11, 10), (37, 32, 10, 11), (46, 59, 20, 8), (63, 37, 11, 23), (45, 40, 6, 7), (52, 53, 56, 55, 18, 17), (52, 17, 16, 51), (20, 59, 54, 21), (65, 13, 12, 62), (54, 57, 67, 66, 22, 21), (32, 36, 33, 34, 35), (40, 44, 41, 42, 43), (48, 52, 51, 50), (54, 58, 55, 56, 57), (65, 69, 66, 67, 68), (46, 41, 44, 47), (47, 44, 40, 45), (38, 33, 36, 39), (39, 36, 32, 37), (27, 50, 51, 31), (63, 66, 69, 64), (64, 69, 65, 62), (54, 59, 61, 58), (58, 61, 60, 55), (59, 46, 47, 61), (61, 47, 45, 60), (37, 63, 64, 39), (39, 64, 62, 38), (26, 24, 25), (29, 30, 28), (27, 31, 28, 30, 25, 24), (48, 49, 53, 52), (57, 56, 53, 49, 68, 67)])
_uv = me_cube_005.uv_layers.new(name='UVMap')
_uv.uv.foreach_set('vector', [0.375, 0.5, 0.3573, 0.5, 0.1427, 0.5, 0.125, 0.5, 0.125, 0.5, 0.375, 0.5, 0.625, 1.0, 0.625, 0.75, 0.625, 0.75, 0.625, 0.8207, 0.625, 0.9293, 0.625, 1.0, 0.375, 0.5, 0.625, 0.5, 0.625, 0.5, 0.375, 0.5, 0.625, 0.6793, 0.625, 0.6793, 0.625, 0.75, 0.625, 0.75, 0.375, 0.75, 0.625, 0.75, 0.625, 0.75, 0.375, 0.75, 0.375, 0.75, 0.375, 0.7323, 0.375, 0.5177, 0.375, 0.5, 0.375, 0.5, 0.375, 0.75, 0.625, 0.75, 0.625, 0.75, 0.625, 0.75, 0.625, 0.75, 0.375, 0.75, 0.625, 0.75, 0.625, 1.0, 0.375, 1.0, 0.625, 0.0, 0.625, 0.0, 0.625, 0.0, 0.625, 0.0, 0.625, 0.0, 0.375, 0.0, 0.375, 0.0, 0.625, 0.0, 0.375, 0.25, 0.625, 0.25, 0.625, 0.25, 0.375, 0.25, 0.625, 0.5, 0.625, 0.25, 0.625, 0.25, 0.625, 0.3207, 0.625, 0.4293, 0.625, 0.5, 0.125, 0.75, 0.1427, 0.75, 0.3573, 0.75, 0.375, 0.75, 0.375, 0.75, 0.125, 0.75, 0.6957, 0.75, 0.7101, 0.75, 0.7899, 0.75, 0.8043, 0.75, 0.8043, 0.75, 0.6957, 0.75, 0.6957, 0.5, 0.6957, 0.5, 0.625, 0.5, 0.625, 0.5, 0.125, 0.5177, 0.1427, 0.5, 0.3573, 0.5, 0.375, 0.5177, 0.375, 0.7323, 0.3573, 0.75, 0.1427, 0.75, 0.125, 0.7323, 0.375, 0.25, 0.625, 0.25, 0.625, 0.5, 0.375, 0.5, 0.625, 0.75, 0.625, 0.5, 0.625, 0.5, 0.625, 0.5707, 0.625, 0.6793, 0.625, 0.75, 0.625, 0.0, 0.625, 0.0, 0.625, 0.0, 0.625, 0.0, 0.625, 0.5, 0.625, 0.5, 0.625, 0.5, 0.625, 0.5, 0.625, 0.25, 0.625, 0.25, 0.625, 0.25, 0.625, 0.25, 0.375, 0.5, 0.625, 0.5, 0.625, 0.75, 0.375, 0.75, 0.625, 0.75, 0.375, 0.75, 0.375, 0.75, 0.625, 0.75, 0.625, 0.5, 0.625, 0.5, 0.625, 0.5, 0.625, 0.5, 0.625, 0.75, 0.625, 0.75, 0.625, 0.75, 0.625, 0.75, 0.625, 0.5, 0.375, 0.5, 0.375, 0.5, 0.625, 0.5, 0.8043, 0.5, 0.7899, 0.5, 0.7101, 0.5, 0.6957, 0.5, 0.6957, 0.5, 0.8043, 0.5, 0.625, 0.25, 0.625, 0.25, 0.625, 0.25, 0.625, 0.25, 0.625, 0.5, 0.625, 0.5, 0.625, 0.5707, 0.625, 0.5707, 0.6957, 0.75, 0.6957, 0.75, 0.625, 0.75, 0.625, 0.75, 0.625, 0.5707, 0.625, 0.5851, 0.625, 0.6649, 0.625, 0.6793, 0.625, 0.6793, 0.625, 0.5707, 0.375, 0.75, 0.375, 0.75, 0.375, 0.75, 0.3573, 0.75, 0.375, 0.7323, 0.375, 0.5, 0.375, 0.5, 0.375, 0.5, 0.375, 0.5177, 0.3573, 0.5, 0.625, 0.0, 0.625, 0.25, 0.625, 0.25, 0.625, 0.0, 0.6869, 0.5, 0.6923, 0.5, 0.6957, 0.5, 0.6957, 0.5, 0.6957, 0.5, 0.6957, 0.75, 0.6923, 0.75, 0.6898, 0.75, 0.6957, 0.75, 0.6957, 0.75, 0.625, 0.5, 0.375, 0.5, 0.375, 0.5, 0.625, 0.5, 0.625, 0.5, 0.375, 0.5, 0.375, 0.5, 0.625, 0.5, 0.625, 0.75, 0.375, 0.75, 0.375, 0.75, 0.625, 0.75, 0.625, 0.75, 0.375, 0.75, 0.375, 0.75, 0.625, 0.75, 0.625, 0.0, 0.625, 0.0, 0.625, 0.25, 0.625, 0.25, 0.625, 0.75, 0.625, 0.6793, 0.625, 0.6827, 0.625, 0.75, 0.625, 0.75, 0.6923, 0.75, 0.6957, 0.75, 0.625, 0.75, 0.625, 0.5707, 0.625, 0.5, 0.625, 0.5, 0.625, 0.5673, 0.6923, 0.5, 0.625, 0.5, 0.625, 0.5, 0.6957, 0.5, 0.625, 0.5, 0.625, 0.5, 0.625, 0.5, 0.625, 0.5, 0.625, 0.5, 0.625, 0.5, 0.625, 0.5, 0.625, 0.5, 0.625, 0.75, 0.625, 0.75, 0.625, 0.75, 0.625, 0.75, 0.625, 0.75, 0.625, 0.75, 0.625, 0.75, 0.625, 0.75, 0.1427, 0.75, 0.125, 0.75, 0.125, 0.7323, 0.1427, 0.5, 0.125, 0.5177, 0.125, 0.5, 0.625, 0.0, 0.625, 0.25, 0.125, 0.5, 0.125, 0.5177, 0.125, 0.7323, 0.375, 0.0, 0.625, 0.0, 0.7899, 0.75, 0.7899, 0.5, 0.625, 0.25, 0.625, 0.5851, 0.7101, 0.5, 0.7899, 0.5, 0.7899, 0.75, 0.6957, 0.75, 0.625, 0.6649])
me_cube_005.use_remesh_fix_poles = True
me_cube_005.use_remesh_preserve_attributes = False
me_cube_005.use_mirror_vertex_groups = False
me_cube_005.update()
me_cube_006 = bpy.data.meshes.new('Cube.006')
me_cube_006.from_pydata([(0.5, 0.25, 1.859), (0.5, 0.1086, 2.0), (-0.5, 0.1086, 2.0), (-0.5, 0.25, 1.859), (-0.5, -0.25, 1.859), (-0.5, -0.1086, 2.0), (0.5, -0.1086, 2.0), (0.5, -0.25, 1.859), (1.0, -0.25, 1.192e-07), (1.0, -0.25, 1.0), (1.0, 0.25, 1.0), (1.0, 0.25, 1.192e-07), (1.0, -0.25, 1.859), (1.0, -0.1086, 2.0), (1.0, 0.1086, 2.0), (1.0, 0.25, 1.859), (-1.0, -0.25, 1.0), (-1.0, -0.25, 1.192e-07), (-1.0, 0.25, 1.192e-07), (-1.0, 0.25, 1.0), (-1.0, -0.1086, 2.0), (-1.0, -0.25, 1.859), (-1.0, 0.25, 1.859), (-1.0, 0.1086, 2.0), (0.0, -0.1086, 2.0), (0.0, 0.1086, 2.0), (0.5354, -0.25, 1.192e-07), (0.5, -0.2146, 1.192e-07), (0.5104, -0.2396, 1.192e-07), (0.5354, -0.25, 1.003), (0.5, -0.2146, 1.0), (0.5104, -0.2396, 1.001), (-0.5, -0.2146, 1.192e-07), (-0.5354, -0.25, 1.192e-07), (-0.5104, -0.2396, 1.192e-07), (-0.5, -0.2146, 1.0), (-0.5354, -0.25, 1.003), (-0.5104, -0.2396, 1.001), (0.5, 0.2146, 1.192e-07), (0.5354, 0.25, 1.192e-07), (0.5104, 0.2396, 1.192e-07), (0.5, 0.2146, 1.0), (0.5354, 0.25, 1.003), (0.5104, 0.2396, 1.001), (-0.5354, 0.25, 1.192e-07), (-0.5, 0.2146, 1.192e-07), (-0.5104, 0.2396, 1.192e-07), (-0.5354, 0.25, 1.003), (-0.5, 0.2146, 1.0), (-0.5104, 0.2396, 1.001), (0.0, -0.2146, 1.759), (-5.588e-09, -0.25, 1.8), (-1.397e-09, -0.2396, 1.771), (0.0, 0.2146, 1.759), (5.588e-09, 0.25, 1.8), (1.513e-09, 0.2396, 1.771), (-0.3803, 0.2146, 1.503), (-0.4067, 0.25, 1.551), (-0.3517, 0.2146, 1.544), (-0.3863, 0.2396, 1.526), (-0.377, 0.2351, 1.531), (-0.3754, 0.2396, 1.541), (-0.3697, 0.2146, 1.526), (-0.3803, -0.2146, 1.503), (-0.3517, -0.2146, 1.544), (-0.4067, -0.25, 1.551), (-0.3697, -0.2146, 1.526), (-0.377, -0.2351, 1.531), (-0.3754, -0.2396, 1.541), (-0.3863, -0.2396, 1.526), (0.3517, 0.2146, 1.544), (0.4067, 0.25, 1.551), (0.3803, 0.2146, 1.503), (0.3754, 0.2396, 1.541), (0.377, 0.2351, 1.531), (0.3863, 0.2396, 1.526), (0.3697, 0.2146, 1.526), (0.3803, -0.2146, 1.503), (0.4067, -0.25, 1.551), (0.3517, -0.2146, 1.544), (0.3863, -0.2396, 1.526), (0.377, -0.2351, 1.531), (0.3754, -0.2396, 1.541), (0.3697, -0.2146, 1.526)], [], [(25, 1, 0, 54), (35, 48, 56, 63), (44, 46, 45, 32, 34, 33, 17, 18), (1, 6, 13, 14), (26, 28, 27, 38, 40, 39, 11, 8), (6, 1, 25, 24), (3, 54, 57, 47), (2, 25, 54, 3), (7, 51, 78, 29), (79, 50, 53, 70), (24, 25, 2, 5), (11, 10, 9, 8), (9, 10, 15, 14, 13, 12), (0, 42, 71, 54), (0, 1, 14, 15), (47, 44, 18, 19), (27, 30, 41, 38), (6, 7, 12, 13), (30, 77, 72, 41), (17, 16, 19, 18), (19, 16, 21, 20, 23, 22), (24, 5, 4, 51), (2, 3, 22, 23), (4, 36, 65, 51), (35, 32, 45, 48), (4, 5, 20, 21), (5, 2, 23, 20), (42, 0, 15, 10), (3, 47, 19, 22), (39, 42, 10, 11), (33, 36, 16, 17), (6, 24, 51, 7), (64, 58, 53, 50), (36, 4, 21, 16), (7, 29, 9, 12), (56, 59, 60, 62), (57, 61, 60, 59), (58, 62, 60, 61), (63, 66, 67, 69), (64, 68, 67, 66), (65, 69, 67, 68), (70, 73, 74, 76), (71, 75, 74, 73), (72, 76, 74, 75), (77, 80, 81, 83), (78, 82, 81, 80), (79, 83, 81, 82), (26, 29, 31, 28), (28, 31, 30, 27), (36, 33, 34, 37), (37, 34, 32, 35), (48, 45, 46, 49), (49, 46, 44, 47), (42, 39, 40, 43), (43, 40, 38, 41), (70, 53, 55, 73), (73, 55, 54, 71), (56, 48, 49, 59), (59, 49, 47, 57), (65, 36, 37, 69), (69, 37, 35, 63), (77, 30, 31, 80), (80, 31, 29, 78), (53, 58, 61, 55), (55, 61, 57, 54), (51, 65, 68, 52), (52, 68, 64, 50), (58, 64, 66, 62), (62, 66, 63, 56), (41, 72, 75, 43), (43, 75, 71, 42), (50, 79, 82, 52), (52, 82, 78, 51), (79, 70, 76, 83), (83, 76, 72, 77), (29, 26, 8, 9)])
_uv = me_cube_006.uv_layers.new(name='UVMap')
_uv.uv.foreach_set('vector', [0.625, 0.625, 0.625, 0.8207, 0.625, 0.75, 0.625, 0.625, 0.625, 0.2677, 0.625, 0.4823, 0.625, 0.5346, 0.625, 0.2154, 0.375, 0.5, 0.3733, 0.5, 0.3573, 0.5, 0.1427, 0.5, 0.2934, 0.3333, 0.125, 0.5, 0.125, 0.5, 0.375, 0.5, 0.625, 0.8207, 0.625, 0.9293, 0.625, 0.9293, 0.625, 0.8207, 0.125, 0.75, 0.1302, 0.75, 0.1427, 0.75, 0.3573, 0.75, 0.3733, 0.75, 0.375, 0.75, 0.375, 0.75, 0.125, 0.75, 0.625, 0.9293, 0.625, 0.8207, 0.625, 0.625, 0.625, 0.625, 0.625, 0.5, 0.625, 0.623, 0.625, 0.5396, 0.625, 0.4848, 0.625, 0.4293, 0.625, 0.625, 0.625, 0.625, 0.625, 0.5, 0.625, 0.0, 0.625, 0.123, 0.625, 0.03963, 0.625, -0.01516, 0.625, 0.109, 0.625, 0.1604, 0.625, 0.5896, 0.625, 0.641, 0.625, 0.625, 0.625, 0.625, 0.625, 0.4293, 0.625, 0.3207, 0.375, 0.75, 0.625, 0.75, 0.625, 1.0, 0.375, 1.0, 0.625, 1.0, 0.625, 0.75, 0.625, 0.75, 0.625, 0.8207, 0.625, 0.9293, 0.625, 1.0, 0.625, 0.75, 0.625, 0.7652, 0.625, 0.7104, 0.625, 0.627, 0.625, 0.75, 0.625, 0.8207, 0.625, 0.8207, 0.625, 0.75, 0.6259, 0.5, 0.375, 0.5, 0.375, 0.5, 0.625, 0.5, 0.1427, 0.75, 0.625, 0.05303, 0.625, 0.697, 0.3573, 0.75, 0.625, 0.0, 0.625, 0.0, 0.625, 0.0, 0.625, 0.0, 0.625, 0.05303, 0.625, 0.1053, 0.625, 0.6447, 0.625, 0.697, 0.375, 0.25, 0.625, 0.25, 0.625, 0.5, 0.375, 0.5, 0.625, 0.5, 0.625, 0.25, 0.625, 0.25, 0.625, 0.3207, 0.625, 0.4293, 0.625, 0.5, 0.625, 0.125, 0.625, 0.25, 0.625, 0.25, 0.625, 0.125, 0.625, 0.4293, 0.625, 0.5, 0.625, 0.5, 0.625, 0.4293, 0.625, 0.25, 0.625, 0.2652, 0.625, 0.2104, 0.625, 0.127, 0.625, 0.2677, 0.375, 0.2677, 0.375, 0.4823, 0.625, 0.4823, 0.625, 0.25, 0.625, 0.25, 0.625, 0.25, 0.625, 0.25, 0.625, 0.3207, 0.625, 0.4293, 0.625, 0.4293, 0.625, 0.3207, 0.625, 0.75, 0.625, 0.75, 0.625, 0.75, 0.625, 0.75, 0.625, 0.5, 0.625, 0.5, 0.625, 0.5, 0.625, 0.5, 0.375, 0.75, 0.6259, 0.75, 0.625, 0.75, 0.375, 0.75, 0.375, 0.25, 0.6259, 0.25, 0.625, 0.25, 0.375, 0.25, 0.625, 0.0, 0.625, 0.125, 0.625, 0.125, 0.625, 0.0, 0.625, 0.2117, 0.625, 0.5383, 0.625, 0.5896, 0.625, 0.1604, 0.625, 0.25, 0.625, 0.25, 0.625, 0.25, 0.625, 0.25, 0.625, 0.0, 0.625, 0.0, 0.625, 0.0, 0.625, 0.0, 0.625, 0.5346, 0.625, 0.5619, 0.625, 0.5588, 0.625, 0.536, 0.625, 0.5396, 0.625, 0.5633, 0.625, 0.5588, 0.625, 0.5619, 0.625, 0.5383, 0.625, 0.536, 0.625, 0.5588, 0.625, 0.5633, 0.625, 0.2154, 0.625, 0.214, 0.625, 0.1912, 0.625, 0.1881, 0.625, 0.2117, 0.625, 0.1867, 0.625, 0.1912, 0.625, 0.214, 0.625, 0.2104, 0.625, 0.1881, 0.625, 0.1912, 0.625, 0.1867, 0.625, 0.641, 0.625, 0.6867, 0.625, 0.6813, 0.625, 0.6433, 0.625, 0.7104, 0.625, 0.6881, 0.625, 0.6813, 0.625, 0.6867, 0.625, 0.6447, 0.625, 0.6433, 0.625, 0.6813, 0.625, 0.6881, 0.625, 0.1053, 0.625, 0.06193, 0.625, 0.06873, 0.625, 0.1067, 0.625, 0.03963, 0.625, 0.06334, 0.625, 0.06873, 0.625, 0.06193, 0.625, 0.109, 0.625, 0.1067, 0.625, 0.06873, 0.625, 0.06334, 0.375, 0.0, 0.6259, 0.0, 0.625, 0.0, 0.375, 0.0, 0.125, 0.75, 0.625, 0.0, 0.625, 0.05303, 0.1427, 0.75, 0.6259, 0.25, 0.375, 0.25, 0.2934, 0.3333, 0.625, 0.25, 0.625, 0.25, 0.2934, 0.3333, 0.375, 0.2677, 0.625, 0.2677, 0.625, 0.4823, 0.375, 0.4823, 0.3733, 0.5, 0.625, 0.5, 0.625, 0.5, 0.3733, 0.5, 0.375, 0.5, 0.6259, 0.5, 0.6259, 0.75, 0.375, 0.75, 0.3733, 0.75, 0.625, 0.75, 0.625, 0.75, 0.3733, 0.75, 0.3573, 0.75, 0.625, 0.697, 0.625, 0.641, 0.625, 0.5896, 0.625, 0.625, 0.625, 0.6867, 0.625, 0.6867, 0.625, 0.625, 0.625, 0.627, 0.625, 0.7104, 0.625, 0.5346, 0.625, 0.4823, 0.625, 0.5, 0.625, 0.5619, 0.625, 0.5619, 0.625, 0.5, 0.625, 0.4848, 0.625, 0.5396, 0.625, 0.2104, 0.625, 0.2652, 0.625, 0.25, 0.625, 0.1881, 0.625, 0.1881, 0.625, 0.25, 0.625, 0.2677, 0.625, 0.2154, 0.625, 0.1053, 0.625, 0.05303, 0.625, 0.0, 0.625, 0.06193, 0.625, 0.06193, 0.625, 0.0, 0.625, -0.01516, 0.625, 0.03963, 0.625, 0.5896, 0.625, 0.5383, 0.625, 0.5633, 0.625, 0.625, 0.625, 0.625, 0.625, 0.5633, 0.625, 0.5396, 0.625, 0.623, 0.625, 0.127, 0.625, 0.2104, 0.625, 0.1867, 0.625, 0.125, 0.625, 0.125, 0.625, 0.1867, 0.625, 0.2117, 0.625, 0.1604, 0.625, 0.5383, 0.625, 0.2117, 0.625, 0.214, 0.625, 0.536, 0.625, 0.536, 0.625, 0.214, 0.625, 0.2154, 0.625, 0.5346, 0.625, 0.697, 0.625, 0.6447, 0.625, 0.6881, 0.625, 0.75, 0.625, 0.75, 0.625, 0.6881, 0.625, 0.7104, 0.625, 0.7652, 0.625, 0.1604, 0.625, 0.109, 0.625, 0.06334, 0.625, 0.125, 0.625, 0.125, 0.625, 0.06334, 0.625, 0.03963, 0.625, 0.123, 0.625, 0.109, 0.625, 0.641, 0.625, 0.6433, 0.625, 0.1067, 0.625, 0.1067, 0.625, 0.6433, 0.625, 0.6447, 0.625, 0.1053, 0.6259, 0.0, 0.375, 0.0, 0.375, 0.0, 0.625, 0.0])
me_cube_006.use_remesh_fix_poles = True
me_cube_006.use_remesh_preserve_attributes = False
me_cube_006.use_mirror_vertex_groups = False
me_cube_006.update()
me_cube_007 = bpy.data.meshes.new('Cube.007')
me_cube_007.from_pydata([(-0.5, -0.25, 1.0), (0.5, 0.25, 1.0), (0.5, 0.1086, 2.0), (-0.5, 0.1086, 2.0), (-0.5, -0.1086, 2.0), (0.5, -0.1086, 2.0), (0.0, -0.1086, 2.0), (0.0, 0.1086, 2.0), (0.0, -0.25, 1.192e-07), (0.5, -0.25, 1.192e-07), (0.5, -0.25, 1.0), (-0.5, -0.25, 1.192e-07), (-0.5, 0.25, 1.0), (-0.5, 0.25, 1.192e-07), (0.0, 0.25, 1.192e-07), (0.5, 0.25, 1.192e-07), (0.0, -0.25, 1.859), (0.5, -0.25, 1.859), (0.0, 0.25, 1.859), (-0.5, 0.25, 1.859), (0.5, 0.25, 1.859), (-0.5, -0.25, 1.859), (0.0, -0.2146, 0.3883), (0.0, -0.25, 0.2964), (-2.328e-10, -0.2396, 0.3614), (0.3017, -0.25, 1.0), (0.2623, -0.2146, 1.0), (0.2739, -0.2396, 1.0), (0.0, 0.25, 0.2964), (0.0, 0.2146, 0.3883), (4.657e-10, 0.2396, 0.3614), (-0.2623, 0.2146, 1.0), (-0.3017, 0.25, 1.0), (-0.2739, 0.2396, 1.0), (0.0, 0.2146, 1.47), (0.0, 0.25, 1.541), (0.0, 0.2396, 1.491), (0.0, -0.2146, 1.47), (0.0, -0.25, 1.541), (0.0, -0.2396, 1.491), (-0.3017, -0.25, 1.0), (-0.2623, -0.2146, 1.0), (-0.2739, -0.2396, 1.0), (0.2623, 0.2146, 1.0), (0.3017, 0.25, 1.0), (0.2739, 0.2396, 1.0)], [], [(11, 0, 12, 13), (15, 1, 10, 9), (8, 14, 15, 9), (12, 0, 21, 4, 3, 19), (10, 1, 20, 2, 5, 17), (6, 4, 21, 16), (7, 2, 20, 18), (6, 7, 3, 4), (5, 2, 7, 6), (3, 7, 18, 19), (5, 6, 16, 17), (11, 13, 14, 8), (23, 40, 0, 11), (31, 41, 22, 29), (43, 26, 37, 34), (28, 14, 13), (41, 31, 34, 37), (28, 15, 14), (38, 16, 21), (35, 18, 20), (28, 44, 1, 15), (35, 19, 18), (44, 35, 20, 1), (38, 17, 16), (25, 23, 9, 10), (32, 28, 13, 12), (40, 38, 21, 0), (23, 11, 8), (38, 25, 10, 17), (23, 8, 9), (35, 32, 12, 19), (23, 25, 27, 24), (24, 27, 26, 22), (44, 28, 30, 45), (45, 30, 29, 43), (43, 34, 36, 45), (45, 36, 35, 44), (41, 37, 39, 42), (42, 39, 38, 40), (32, 35, 36, 33), (33, 36, 34, 31), (40, 23, 24, 42), (42, 24, 22, 41), (37, 26, 27, 39), (39, 27, 25, 38), (31, 29, 30, 33), (33, 30, 28, 32), (22, 26, 43, 29)])
_uv = me_cube_007.uv_layers.new(name='UVMap')
_uv.uv.foreach_set('vector', [0.375, 0.25, 0.625, 0.25, 0.625, 0.5, 0.375, 0.5, 0.375, 0.75, 0.625, 0.75, 0.625, 1.0, 0.375, 1.0, 0.125, 0.625, 0.375, 0.625, 0.375, 0.75, 0.125, 0.75, 0.625, 0.5, 0.625, 0.25, 0.625, 0.25, 0.625, 0.3207, 0.625, 0.4293, 0.625, 0.5, 0.625, 1.0, 0.625, 0.75, 0.625, 0.75, 0.625, 0.8207, 0.625, 0.9293, 0.625, 1.0, 0.625, 0.125, 0.625, 0.25, 0.625, 0.25, 0.625, 0.125, 0.625, 0.625, 0.625, 0.8207, 0.625, 0.75, 0.625, 0.625, 0.625, 0.625, 0.625, 0.625, 0.625, 0.4293, 0.625, 0.3207, 0.625, 0.9293, 0.625, 0.8207, 0.625, 0.625, 0.625, 0.625, 0.625, 0.4293, 0.625, 0.625, 0.625, 0.625, 0.625, 0.5, 0.625, 0.0, 0.625, 0.125, 0.625, 0.125, 0.625, 0.0, 0.125, 0.5, 0.375, 0.5, 0.375, 0.625, 0.125, 0.625, 0.4491, 0.1542, 0.625, 0.169, 0.625, 0.25, 0.375, 0.25, 0.625, 0.5657, 0.625, 0.1843, 0.4721, 0.1324, 0.4721, 0.5617, 0.625, 0.6136, 0.625, 0.1364, 0.625, 0.1364, 0.625, 0.6136, 0.4491, 0.625, 0.375, 0.625, 0.375, 0.5, 0.625, 0.1843, 0.625, 0.5657, 0.625, 0.6176, 0.625, 0.1883, 0.4491, 0.6463, 0.375, 0.75, 0.375, 0.625, 0.625, 0.125, 0.625, 0.125, 0.625, 0.25, 0.625, 0.625, 0.625, 0.625, 0.625, 0.75, 0.4491, 0.6542, 0.625, 0.669, 0.625, 0.75, 0.375, 0.75, 0.625, 0.6022, 0.625, 0.5, 0.625, 0.625, 0.625, 0.669, 0.625, 0.6544, 0.625, 0.75, 0.625, 0.75, 0.625, 0.1022, 0.625, 0.0, 0.625, 0.125, 0.625, 0.08097, 0.4491, 0.09583, 0.375, 0.0, 0.625, 0.0, 0.625, 0.581, 0.4491, 0.5958, 0.375, 0.5, 0.625, 0.5, 0.625, 0.169, 0.625, 0.1544, 0.625, 0.25, 0.625, 0.25, 0.4491, 0.1463, 0.375, 0.25, 0.375, 0.125, 0.625, 0.09563, 0.625, 0.08097, 0.625, 0.0, 0.625, 0.0, 0.4491, 0.125, 0.375, 0.125, 0.375, 0.0, 0.625, 0.5956, 0.625, 0.581, 0.625, 0.5, 0.625, 0.5, 0.4491, 0.09583, 0.625, 0.08097, 0.625, 0.09707, 0.4721, 0.09707, 0.4721, 0.09707, 0.625, 0.09707, 0.625, 0.1364, 0.4721, 0.1364, 0.625, 0.669, 0.4491, 0.6542, 0.4721, 0.6529, 0.625, 0.6529, 0.625, 0.6529, 0.4721, 0.6529, 0.4721, 0.6136, 0.625, 0.6136, 0.625, 0.6136, 0.625, 0.6136, 0.625, 0.6529, 0.625, 0.6529, 0.625, 0.6529, 0.625, 0.6529, 0.625, 0.6544, 0.625, 0.669, 0.625, 0.1843, 0.625, 0.1883, 0.625, 0.1529, 0.625, 0.1529, 0.625, 0.1529, 0.625, 0.1529, 0.625, 0.1544, 0.625, 0.169, 0.625, 0.581, 0.625, 0.5956, 0.625, 0.5971, 0.625, 0.5971, 0.625, 0.5971, 0.625, 0.6529, 0.625, 0.6176, 0.625, 0.5657, 0.625, 0.169, 0.4491, 0.1542, 0.4721, 0.1529, 0.625, 0.1529, 0.625, 0.1529, 0.4721, 0.09707, 0.4721, 0.1324, 0.625, 0.1843, 0.625, 0.1364, 0.625, 0.1364, 0.625, 0.09707, 0.625, 0.09707, 0.625, 0.09707, 0.625, 0.09707, 0.625, 0.08097, 0.625, 0.09563, 0.625, 0.5657, 0.4721, 0.5617, 0.4721, 0.5971, 0.625, 0.5971, 0.625, 0.5971, 0.4721, 0.5971, 0.4491, 0.5958, 0.625, 0.581, 0.4721, 0.1364, 0.625, 0.1364, 0.625, 0.6136, 0.4721, 0.6136])
me_cube_007.use_remesh_fix_poles = True
me_cube_007.use_remesh_preserve_attributes = False
me_cube_007.use_mirror_vertex_groups = False
me_cube_007.update()

# ---- objects
ob_straight = bpy.data.objects.new('Straight', me_cube_001)
ob_end = bpy.data.objects.new('End', me_cube_002)
ob_turn = bpy.data.objects.new('Turn', me_cube_003)
ob_cross = bpy.data.objects.new('Cross', me_cube_004)
ob_t = bpy.data.objects.new('T', me_cube_005)
ob_arch = bpy.data.objects.new('Arch', me_cube_006)
ob_straight_slit = bpy.data.objects.new('Straight.Slit', me_cube_007)

# ---- transforms, parenting, visibility, modifiers, constraints
ob_straight.location = (0.0, 0.0, 0.0)
ob_straight.lineart.crease_threshold = 0.0
_m = ob_straight.modifiers.new('Auto Smooth', 'NODES')
_m.node_group = ng_auto_smooth
_gi = [s.identifier for s in ng_auto_smooth.interface.items_tree if s.item_type == 'SOCKET' and s.in_out == 'INPUT']
_m[_gi[1]] = 0.5236  # Angle
ob_end.location = (0.0, 0.0, 0.0)
ob_end.lineart.crease_threshold = 0.0
_m = ob_end.modifiers.new('Auto Smooth', 'NODES')
_m.node_group = ng_auto_smooth
_gi = [s.identifier for s in ng_auto_smooth.interface.items_tree if s.item_type == 'SOCKET' and s.in_out == 'INPUT']
_m[_gi[1]] = 0.5236  # Angle
ob_turn.location = (0.0, 0.0, 0.0)
ob_turn.lineart.crease_threshold = 0.0
ob_cross.location = (0.0, 0.0, 0.0)
ob_cross.lineart.crease_threshold = 0.0
ob_t.location = (0.0, 0.0, 0.0)
ob_t.lineart.crease_threshold = 0.0
ob_arch.location = (0.0, 0.0, 0.0)
ob_arch.lineart.crease_threshold = 0.0
_m = ob_arch.modifiers.new('Auto Smooth', 'NODES')
_m.node_group = ng_auto_smooth
_gi = [s.identifier for s in ng_auto_smooth.interface.items_tree if s.item_type == 'SOCKET' and s.in_out == 'INPUT']
_m[_gi[1]] = 0.5236  # Angle
ob_straight_slit.location = (0.0, 0.0, 0.0)
ob_straight_slit.lineart.crease_threshold = 0.0
_m = ob_straight_slit.modifiers.new('Auto Smooth', 'NODES')
_m.node_group = ng_auto_smooth
_gi = [s.identifier for s in ng_auto_smooth.interface.items_tree if s.item_type == 'SOCKET' and s.in_out == 'INPUT']
_m[_gi[1]] = 0.5236  # Angle

# ---- collection membership
col_collection.objects.link(ob_straight)
col_collection.objects.link(ob_end)
col_collection.objects.link(ob_turn)
col_collection.objects.link(ob_cross)
col_collection.objects.link(ob_t)
col_collection.objects.link(ob_arch)
col_collection.objects.link(ob_straight_slit)

# ---- scene / render settings (as saved in the file)
scene.frame_start = 1; scene.frame_end = 250; scene.frame_set(40)
scene.render.engine = 'BLENDER_EEVEE_NEXT'
scene.cycles.use_denoising = False
scene.cycles.samples = 128
scene.cycles.sampling_pattern = 'TABULATED_SOBOL'
scene.cycles.use_adaptive_sampling = False
scene.cycles.use_light_tree = False
scene.view_settings.view_transform = 'Filmic'
bpy.context.view_layer.update()

# ---- added for rendering (the .blend has no active camera and no usable light): camera, sun
cam_auto = bpy.data.cameras.new('AutoCamera')
cam_auto.lens = 50.0
cam_auto.sensor_width = 36.0
cam_auto.clip_end = 1000.0
ob_auto_camera = bpy.data.objects.new('AutoCamera', cam_auto)
scene.collection.objects.link(ob_auto_camera)
ob_auto_camera.location = (2.77567, -3.33081, 3.22054)
ob_auto_camera.rotation_euler = (1.09748, -7.21219e-08, 0.694738)
scene.camera = ob_auto_camera
light_auto_sun = bpy.data.lights.new('AutoSun', 'SUN')
light_auto_sun.energy = 3.0
light_auto_sun.angle = 0.0523599
ob_auto_sun = bpy.data.objects.new('AutoSun', light_auto_sun)
scene.collection.objects.link(ob_auto_sun)
ob_auto_sun.rotation_euler = (0.872665, 0.174533, 0.523599)
bpy.context.view_layer.update()
